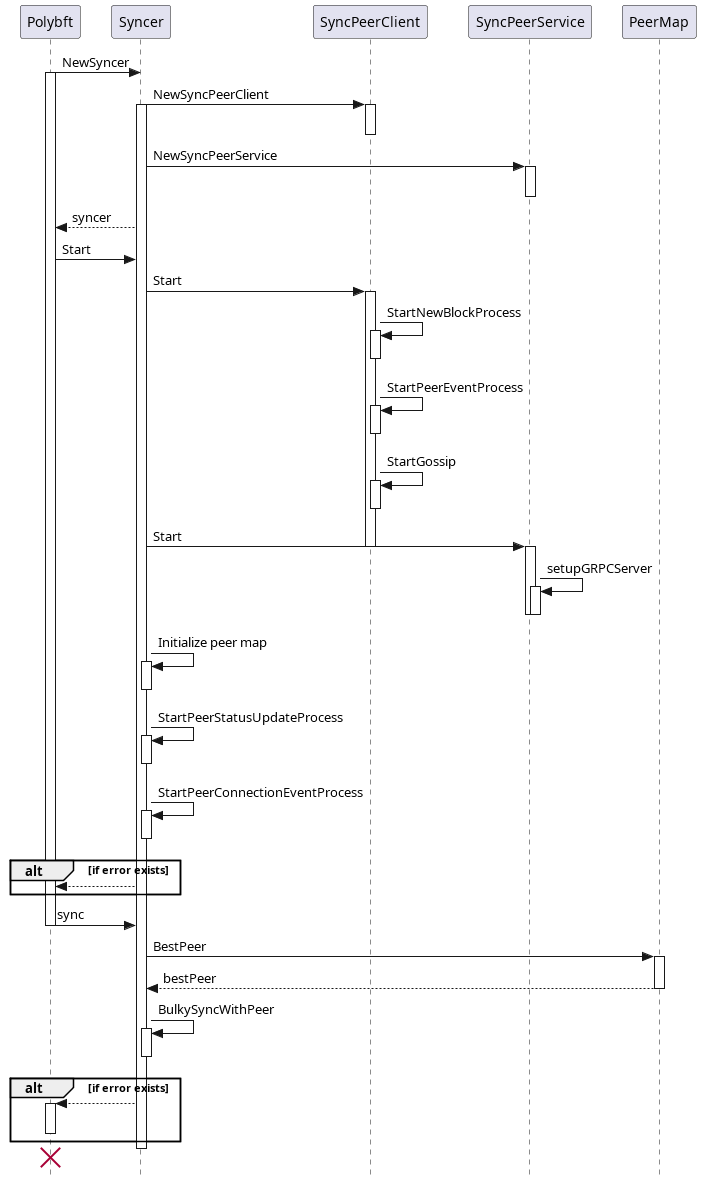

The diagram above was rendered by PlantUML. Its source (embedded in the PNG):
@startuml
hide footbox
skinparam style strictuml

Polybft -> Syncer: NewSyncer
activate Polybft
Syncer -> SyncPeerClient: NewSyncPeerClient
activate Syncer
activate SyncPeerClient
deactivate SyncPeerClient
Syncer -> SyncPeerService: NewSyncPeerService
activate SyncPeerService
deactivate SyncPeerService
Polybft <-- Syncer: syncer

Polybft -> Syncer: Start
Syncer -> SyncPeerClient: Start
activate SyncPeerClient
SyncPeerClient -> SyncPeerClient: StartNewBlockProcess
activate SyncPeerClient
deactivate SyncPeerClient
SyncPeerClient -> SyncPeerClient: StartPeerEventProcess
activate SyncPeerClient
deactivate SyncPeerClient
SyncPeerClient -> SyncPeerClient: StartGossip
activate SyncPeerClient
deactivate SyncPeerClient

Syncer -> SyncPeerService: Start

deactivate SyncPeerClient

activate SyncPeerService
SyncPeerService -> SyncPeerService: setupGRPCServer
activate SyncPeerService
deactivate SyncPeerService
deactivate SyncPeerService
Syncer -> Syncer: Initialize peer map
activate Syncer
deactivate Syncer
Syncer -> Syncer: StartPeerStatusUpdateProcess
activate Syncer
deactivate Syncer
Syncer -> Syncer: StartPeerConnectionEventProcess
activate Syncer
deactivate Syncer

alt if error exists
    Polybft <-- Syncer
end

Polybft -> Syncer: sync
deactivate Polybft
Syncer -> PeerMap: BestPeer
activate PeerMap
Syncer <-- PeerMap: bestPeer
deactivate PeerMap
Syncer -> Syncer: BulkySyncWithPeer
activate Syncer
deactivate Syncer

alt if error exists
    Polybft <-- Syncer
    activate Polybft
    deactivate Polybft
end
deactivate Syncer

destroy Polybft

@enduml